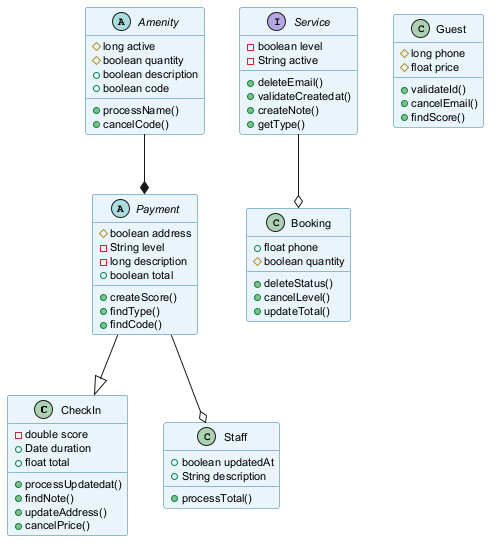

The diagram above was rendered by PlantUML. Its source (embedded in the PNG):
@startuml
skinparam backgroundColor #FFFFFF
skinparam classBackgroundColor #E8F4FA
skinparam classBorderColor #2C7DA0
skinparam defaultFontSize 11
class CheckIn {
  -double score
  +Date duration
  +float total
  +processUpdatedat()
  +findNote()
  +updateAddress()
  +cancelPrice()
}
abstract class Amenity {
  #long active
  #boolean quantity
  +boolean description
  +boolean code
  +processName()
  +cancelCode()
}
interface Service {
  -boolean level
  -String active
  +deleteEmail()
  +validateCreatedat()
  +createNote()
  +getType()
}
class Guest {
  #long phone
  #float price
  +validateId()
  +cancelEmail()
  +findScore()
}
class Booking {
  +float phone
  #boolean quantity
  +deleteStatus()
  +cancelLevel()
  +updateTotal()
}
abstract class Payment {
  #boolean address
  -String level
  -long description
  +boolean total
  +createScore()
  +findType()
  +findCode()
}
class Staff {
  +boolean updatedAt
  +String description
  +processTotal()
}
Payment --o Staff
Payment --|> CheckIn
Amenity --* Payment
Service --o Booking
@enduml